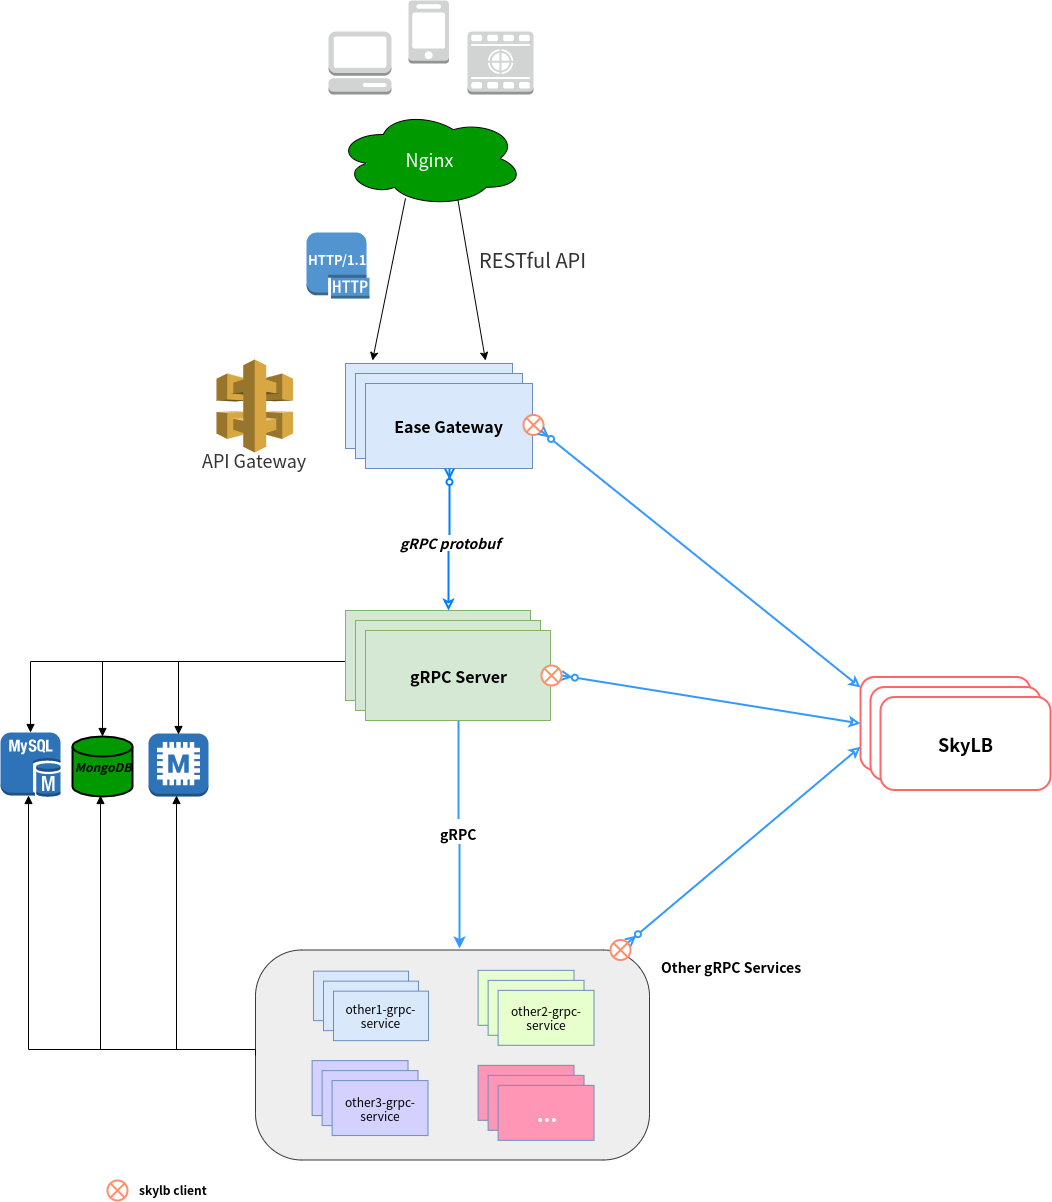

The diagram above was exported from draw.io. Its source (the exported page's mxGraphModel, read from the mxfile embedded in the PNG):
<mxGraphModel dx="868" dy="1709" grid="1" gridSize="10" guides="1" tooltips="1" connect="1" arrows="1" fold="1" page="1" pageScale="1" pageWidth="827" pageHeight="1169" background="#ffffff" math="0" shadow="0">
  <root>
    <mxCell id="0" />
    <mxCell id="1" parent="0" />
    <mxCell id="89" style="edgeStyle=orthogonalEdgeStyle;rounded=0;html=1;endArrow=block;endFill=1;jettySize=auto;orthogonalLoop=1;entryX=0.5;entryY=0;entryPerimeter=0;" parent="1" target="139" edge="1">
      <mxGeometry relative="1" as="geometry">
        <mxPoint x="40" y="310" as="targetPoint" />
        <Array as="points">
          <mxPoint x="40" y="251" />
        </Array>
        <mxPoint x="265" y="251.41176470588243" as="sourcePoint" />
      </mxGeometry>
    </mxCell>
    <mxCell id="139" value="" style="dashed=0;html=1;shape=mxgraph.aws3.mysql_db_instance;fillColor=#2E73B8;gradientColor=none;strokeColor=#000000;" parent="1" vertex="1">
      <mxGeometry x="10" y="322" width="60" height="64.5" as="geometry" />
    </mxCell>
    <mxCell id="140" value="" style="dashed=0;html=1;shape=mxgraph.aws3.memcached;fillColor=#2E73B8;gradientColor=none;strokeColor=#000000;" parent="1" vertex="1">
      <mxGeometry x="158" y="323" width="60" height="63" as="geometry" />
    </mxCell>
    <mxCell id="145" value="MongoDB" style="strokeWidth=2;html=1;shape=mxgraph.flowchart.database;whiteSpace=wrap;fillColor=#009900;fontStyle=3" parent="1" vertex="1">
      <mxGeometry x="82" y="326" width="60" height="60" as="geometry" />
    </mxCell>
    <mxCell id="204" value="" style="group" parent="1" vertex="1" connectable="0">
      <mxGeometry x="172" y="-52" width="402" height="120" as="geometry" />
    </mxCell>
    <mxCell id="175" value="" style="group" parent="204" vertex="1" connectable="0">
      <mxGeometry width="402" height="120" as="geometry" />
    </mxCell>
    <mxCell id="198" value="" style="group" parent="175" vertex="1" connectable="0">
      <mxGeometry x="38" y="2" width="120" height="107" as="geometry" />
    </mxCell>
    <mxCell id="170" value="" style="group" parent="198" vertex="1" connectable="0">
      <mxGeometry width="120" height="107" as="geometry" />
    </mxCell>
    <mxCell id="168" value="" style="dashed=0;html=1;shape=mxgraph.aws3.api_gateway;fillColor=#D9A741;gradientColor=none;labelBackgroundColor=#99FFFF;strokeColor=#000000;fontSize=18;fontColor=#FFFFFF;" parent="170" vertex="1">
      <mxGeometry x="16" y="-1" width="76.5" height="93" as="geometry" />
    </mxCell>
    <mxCell id="169" value="API Gateway" style="text;html=1;resizable=0;points=[];autosize=1;align=left;verticalAlign=top;spacingTop=-4;fontSize=18;fontColor=#333333;" parent="170" vertex="1">
      <mxGeometry y="87" width="120" height="20" as="geometry" />
    </mxCell>
    <mxCell id="203" value="" style="group" parent="175" vertex="1" connectable="0">
      <mxGeometry x="183" y="5" width="167" height="85" as="geometry" />
    </mxCell>
    <mxCell id="179" value="" style="rounded=0;whiteSpace=wrap;html=1;align=left;fillColor=#dae8fc;strokeColor=#6c8ebf;" parent="203" vertex="1">
      <mxGeometry width="167" height="85" as="geometry" />
    </mxCell>
    <mxCell id="201" value="" style="rounded=0;whiteSpace=wrap;html=1;align=left;fillColor=#dae8fc;strokeColor=#6c8ebf;" parent="204" vertex="1">
      <mxGeometry x="193" y="15" width="167" height="85" as="geometry" />
    </mxCell>
    <mxCell id="202" value="Ease Gateway" style="rounded=0;whiteSpace=wrap;html=1;align=center;fillColor=#dae8fc;strokeColor=#6c8ebf;fontStyle=1;fontSize=16;" parent="204" vertex="1">
      <mxGeometry x="203" y="25" width="167" height="85" as="geometry" />
    </mxCell>
    <mxCell id="tLRtYib5lATVOMmsKPmi-365" value="" style="group" vertex="1" connectable="0" parent="204">
      <mxGeometry x="361" y="55.5" width="20" height="20" as="geometry" />
    </mxCell>
    <mxCell id="tLRtYib5lATVOMmsKPmi-367" value="" style="group" vertex="1" connectable="0" parent="tLRtYib5lATVOMmsKPmi-365">
      <mxGeometry y="1" width="20" height="20" as="geometry" />
    </mxCell>
    <mxCell id="tLRtYib5lATVOMmsKPmi-357" value="" style="verticalLabelPosition=bottom;verticalAlign=top;html=1;strokeWidth=2;shape=mxgraph.flowchart.or;fontColor=#007FFF;strokeColor=#FF8E6B;" vertex="1" parent="tLRtYib5lATVOMmsKPmi-367">
      <mxGeometry width="20" height="20" as="geometry" />
    </mxCell>
    <mxCell id="342" style="edgeStyle=orthogonalEdgeStyle;rounded=0;html=1;entryX=0.5;entryY=0;entryPerimeter=0;startArrow=none;startFill=0;endArrow=block;endFill=1;jettySize=auto;orthogonalLoop=1;fontSize=14;" parent="1" edge="1">
      <mxGeometry relative="1" as="geometry">
        <mxPoint x="355" y="251.2352941176473" as="sourcePoint" />
        <mxPoint x="187.52941176470586" y="324.17647058823513" as="targetPoint" />
        <Array as="points">
          <mxPoint x="188" y="251" />
        </Array>
      </mxGeometry>
    </mxCell>
    <mxCell id="343" style="edgeStyle=orthogonalEdgeStyle;rounded=0;html=1;startArrow=none;startFill=0;endArrow=block;endFill=1;jettySize=auto;orthogonalLoop=1;fontSize=14;entryX=0.5;entryY=0;entryPerimeter=0;" parent="1" target="145" edge="1">
      <mxGeometry relative="1" as="geometry">
        <mxPoint x="355" y="251.52941176470586" as="sourcePoint" />
        <mxPoint x="112" y="320" as="targetPoint" />
        <Array as="points">
          <mxPoint x="112" y="251" />
        </Array>
      </mxGeometry>
    </mxCell>
    <mxCell id="205" value="" style="rounded=0;whiteSpace=wrap;html=1;fontSize=16;align=center;fillColor=#d5e8d4;strokeColor=#82b366;" parent="1" vertex="1">
      <mxGeometry x="355" y="200" width="185" height="90" as="geometry" />
    </mxCell>
    <mxCell id="206" value="" style="rounded=0;whiteSpace=wrap;html=1;fontSize=16;align=center;fillColor=#d5e8d4;strokeColor=#82b366;" parent="1" vertex="1">
      <mxGeometry x="365" y="210" width="185" height="90" as="geometry" />
    </mxCell>
    <mxCell id="gnQcVv38CfcIjXH257ro-344" style="edgeStyle=orthogonalEdgeStyle;rounded=0;orthogonalLoop=1;jettySize=auto;html=1;fontSize=21;strokeWidth=2;strokeColor=#3399FF;" parent="1" source="207" edge="1">
      <mxGeometry relative="1" as="geometry">
        <mxPoint x="469" y="538" as="targetPoint" />
      </mxGeometry>
    </mxCell>
    <mxCell id="gnQcVv38CfcIjXH257ro-346" value="&lt;span style=&quot;font-size: 14px ; font-weight: 700&quot;&gt;gRPC&lt;/span&gt;" style="text;html=1;resizable=0;points=[];align=center;verticalAlign=middle;labelBackgroundColor=#ffffff;fontSize=21;" parent="gnQcVv38CfcIjXH257ro-344" vertex="1" connectable="0">
      <mxGeometry x="0.0044" y="20" relative="1" as="geometry">
        <mxPoint x="-21.5" y="-4" as="offset" />
      </mxGeometry>
    </mxCell>
    <mxCell id="gnQcVv38CfcIjXH257ro-353" style="rounded=0;orthogonalLoop=1;jettySize=auto;html=1;entryX=0;entryY=0.5;entryDx=0;entryDy=0;startArrow=ERzeroToMany;startFill=1;endArrow=classic;endFill=0;strokeColor=#3399FF;strokeWidth=2;fontSize=21;exitX=1;exitY=0.5;exitDx=0;exitDy=0;exitPerimeter=0;" parent="1" source="tLRtYib5lATVOMmsKPmi-360" target="gnQcVv38CfcIjXH257ro-349" edge="1">
      <mxGeometry relative="1" as="geometry" />
    </mxCell>
    <mxCell id="207" value="&lt;span&gt;gRPC Server&lt;/span&gt;" style="rounded=0;whiteSpace=wrap;html=1;fontSize=16;align=center;fontStyle=1;fillColor=#d5e8d4;strokeColor=#82b366;" parent="1" vertex="1">
      <mxGeometry x="375" y="220" width="185" height="90" as="geometry" />
    </mxCell>
    <mxCell id="217" style="edgeStyle=orthogonalEdgeStyle;rounded=0;html=1;entryX=0.557;entryY=-0.004;entryPerimeter=0;jettySize=auto;orthogonalLoop=1;fontSize=14;endArrow=classic;endFill=0;startArrow=ERzeroToMany;startFill=1;strokeWidth=2;strokeColor=#007FFF;" parent="1" source="202" target="205" edge="1">
      <mxGeometry relative="1" as="geometry" />
    </mxCell>
    <mxCell id="218" value="&lt;b&gt;&lt;i&gt;gRPC protobuf&lt;/i&gt;&lt;/b&gt;" style="text;html=1;resizable=0;points=[];align=center;verticalAlign=middle;labelBackgroundColor=#ffffff;fontSize=14;" parent="217" vertex="1" connectable="0">
      <mxGeometry x="-0.0133" y="2" relative="1" as="geometry">
        <mxPoint as="offset" />
      </mxGeometry>
    </mxCell>
    <mxCell id="9" value="" style="endArrow=classic;html=1;exitX=0.369;exitY=0.915;exitPerimeter=0;" parent="1" source="163" edge="1">
      <mxGeometry width="50" height="50" relative="1" as="geometry">
        <mxPoint x="394" y="-154" as="sourcePoint" />
        <mxPoint x="382" y="-50" as="targetPoint" />
      </mxGeometry>
    </mxCell>
    <mxCell id="10" value="" style="endArrow=classic;html=1;exitX=0.65;exitY=0.938;exitPerimeter=0;" parent="1" source="163" edge="1">
      <mxGeometry width="50" height="50" relative="1" as="geometry">
        <mxPoint x="455" y="-155" as="sourcePoint" />
        <mxPoint x="495" y="-50" as="targetPoint" />
      </mxGeometry>
    </mxCell>
    <mxCell id="220" value="" style="group" parent="1" vertex="1" connectable="0">
      <mxGeometry x="314" y="-410" width="282" height="298" as="geometry" />
    </mxCell>
    <mxCell id="163" value="Nginx" style="ellipse;shape=cloud;whiteSpace=wrap;html=1;strokeColor=#000000;fillColor=#009900;fontColor=#FFFFFF;labelBackgroundColor=none;labelBorderColor=none;fontSize=18;" parent="220" vertex="1">
      <mxGeometry x="32" y="110" width="187" height="96" as="geometry" />
    </mxCell>
    <mxCell id="154" value="" style="dashed=0;html=1;shape=mxgraph.aws3.management_console;fillColor=#D2D3D3;gradientColor=none;strokeColor=#000000;" parent="220" vertex="1">
      <mxGeometry x="24" y="31" width="63" height="63" as="geometry" />
    </mxCell>
    <mxCell id="155" value="" style="dashed=0;html=1;shape=mxgraph.aws3.mobile_client;fillColor=#D2D3D3;gradientColor=none;strokeColor=#000000;" parent="220" vertex="1">
      <mxGeometry x="104" width="40.5" height="63" as="geometry" />
    </mxCell>
    <mxCell id="156" value="" style="dashed=0;html=1;shape=mxgraph.aws3.multimedia;fillColor=#D2D3D3;gradientColor=none;strokeColor=#000000;" parent="220" vertex="1">
      <mxGeometry x="163" y="31" width="66" height="63" as="geometry" />
    </mxCell>
    <mxCell id="176" value="RESTful API" style="text;html=1;resizable=0;points=[];autosize=1;align=center;verticalAlign=top;spacingTop=-4;fontSize=20;fontColor=#333333;fontStyle=0" parent="220" vertex="1">
      <mxGeometry x="168" y="245" width="120" height="20" as="geometry" />
    </mxCell>
    <mxCell id="177" value="&lt;b&gt;&lt;font color=&quot;#ffffff&quot; style=&quot;font-size: 13px&quot;&gt;HTTP/1.1&lt;/font&gt;&lt;/b&gt;&lt;div&gt;&lt;b&gt;&lt;font color=&quot;#ffffff&quot;&gt;&lt;br&gt;&lt;/font&gt;&lt;/b&gt;&lt;/div&gt;" style="dashed=0;html=1;shape=mxgraph.aws3.http_protocol;fillColor=#5294CF;gradientColor=none;labelBackgroundColor=none;strokeColor=#000000;fontSize=12;fontColor=#4D4D4D;align=center;" parent="220" vertex="1">
      <mxGeometry x="2" y="232" width="63" height="66" as="geometry" />
    </mxCell>
    <mxCell id="258" value="" style="group" parent="1" vertex="1" connectable="0">
      <mxGeometry x="827" y="340.1578947368421" width="95" height="49.473684210526315" as="geometry" />
    </mxCell>
    <mxCell id="334" value="" style="group" parent="1" vertex="1" connectable="0">
      <mxGeometry x="265" y="539.5" width="554" height="210" as="geometry" />
    </mxCell>
    <mxCell id="319" value="" style="group" parent="334" vertex="1" connectable="0">
      <mxGeometry width="554" height="210" as="geometry" />
    </mxCell>
    <mxCell id="252" value="Other gRPC Services" style="text;html=1;resizable=0;points=[];autosize=1;align=left;verticalAlign=top;spacingTop=-4;fontSize=14;fontStyle=1" parent="319" vertex="1">
      <mxGeometry x="404" y="6" width="150" height="20" as="geometry" />
    </mxCell>
    <mxCell id="78" value="" style="rounded=1;whiteSpace=wrap;html=1;strokeColor=#36393d;fillColor=#eeeeee;arcSize=22;" parent="319" vertex="1">
      <mxGeometry width="394" height="210" as="geometry" />
    </mxCell>
    <mxCell id="330" value="" style="group" parent="334" vertex="1" connectable="0">
      <mxGeometry x="58" y="21.15789473684208" width="115" height="69.4736842105263" as="geometry" />
    </mxCell>
    <mxCell id="247" value="" style="rounded=0;whiteSpace=wrap;html=1;fontSize=16;align=center;fillColor=#dae8fc;strokeColor=#6c8ebf;" parent="330" vertex="1">
      <mxGeometry width="95" height="49.473684210526315" as="geometry" />
    </mxCell>
    <mxCell id="321" value="" style="rounded=0;whiteSpace=wrap;html=1;fontSize=16;align=center;fillColor=#dae8fc;strokeColor=#6c8ebf;" parent="330" vertex="1">
      <mxGeometry x="10" y="10" width="95" height="49.473684210526315" as="geometry" />
    </mxCell>
    <mxCell id="322" value="other1-grpc-service" style="rounded=0;whiteSpace=wrap;html=1;fontSize=12;align=center;fillColor=#dae8fc;strokeColor=#6c8ebf;" parent="330" vertex="1">
      <mxGeometry x="20" y="20" width="95" height="49.473684210526315" as="geometry" />
    </mxCell>
    <mxCell id="331" value="" style="group" parent="334" vertex="1" connectable="0">
      <mxGeometry x="222.62616822429902" y="20.363636363636374" width="115.8878504672897" height="74.93506493506493" as="geometry" />
    </mxCell>
    <mxCell id="249" value="" style="rounded=0;whiteSpace=wrap;html=1;fontSize=12;align=center;fillColor=#E6FFCC;strokeColor=#6c8ebf;" parent="331" vertex="1">
      <mxGeometry width="95.88785046728971" height="54.935064935064936" as="geometry" />
    </mxCell>
    <mxCell id="323" value="" style="rounded=0;whiteSpace=wrap;html=1;fontSize=12;align=center;fillColor=#E6FFCC;strokeColor=#6c8ebf;" parent="331" vertex="1">
      <mxGeometry x="10" y="10" width="95.88785046728971" height="54.935064935064936" as="geometry" />
    </mxCell>
    <mxCell id="324" value="other2-grpc-service" style="rounded=0;whiteSpace=wrap;html=1;fontSize=12;align=center;fillColor=#E6FFCC;strokeColor=#6c8ebf;" parent="331" vertex="1">
      <mxGeometry x="19.999999999999886" y="20" width="95.88785046728971" height="54.935064935064936" as="geometry" />
    </mxCell>
    <mxCell id="332" value="" style="group" parent="334" vertex="1" connectable="0">
      <mxGeometry x="56.62616822429902" y="110.62679425837325" width="115.8878504672897" height="74.93506493506493" as="geometry" />
    </mxCell>
    <mxCell id="253" value="" style="rounded=0;whiteSpace=wrap;html=1;fontSize=12;align=center;fillColor=#D4D1FF;strokeColor=#6c8ebf;" parent="332" vertex="1">
      <mxGeometry width="95.88785046728971" height="54.935064935064936" as="geometry" />
    </mxCell>
    <mxCell id="326" value="" style="rounded=0;whiteSpace=wrap;html=1;fontSize=12;align=center;fillColor=#D4D1FF;strokeColor=#6c8ebf;" parent="332" vertex="1">
      <mxGeometry x="10" y="10" width="95.88785046728971" height="54.935064935064936" as="geometry" />
    </mxCell>
    <mxCell id="327" value="other3-grpc-service" style="rounded=0;whiteSpace=wrap;html=1;fontSize=12;align=center;fillColor=#D4D1FF;strokeColor=#6c8ebf;" parent="332" vertex="1">
      <mxGeometry x="20" y="20" width="95.88785046728971" height="54.935064935064936" as="geometry" />
    </mxCell>
    <mxCell id="333" value="" style="group" parent="334" vertex="1" connectable="0">
      <mxGeometry x="222.62616822429902" y="115.36363636363637" width="115.8878504672897" height="74.93506493506493" as="geometry" />
    </mxCell>
    <mxCell id="256" value="" style="rounded=0;whiteSpace=wrap;html=1;fontSize=12;align=center;fillColor=#FF96B6;strokeColor=#6c8ebf;" parent="333" vertex="1">
      <mxGeometry width="95.88785046728971" height="54.935064935064936" as="geometry" />
    </mxCell>
    <mxCell id="328" value="" style="rounded=0;whiteSpace=wrap;html=1;fontSize=12;align=center;fillColor=#FF96B6;strokeColor=#6c8ebf;" parent="333" vertex="1">
      <mxGeometry x="10" y="10" width="95.88785046728971" height="54.935064935064936" as="geometry" />
    </mxCell>
    <mxCell id="329" value="&lt;span style=&quot;font-size: 21px&quot;&gt;&lt;font color=&quot;#ffffff&quot;&gt;...&lt;/font&gt;&lt;/span&gt;" style="rounded=0;whiteSpace=wrap;html=1;fontSize=21;align=center;fillColor=#FF96B6;strokeColor=#6c8ebf;verticalAlign=middle;fontStyle=1" parent="333" vertex="1">
      <mxGeometry x="19.999999999999886" y="20" width="95.88785046728971" height="54.935064935064936" as="geometry" />
    </mxCell>
    <mxCell id="gnQcVv38CfcIjXH257ro-352" value="" style="group;strokeWidth=2;" parent="1" vertex="1" connectable="0">
      <mxGeometry x="870" y="266.5" width="190" height="113" as="geometry" />
    </mxCell>
    <mxCell id="gnQcVv38CfcIjXH257ro-349" value="" style="rounded=1;whiteSpace=wrap;html=1;fontSize=21;strokeColor=#FF6666;strokeWidth=2;" parent="gnQcVv38CfcIjXH257ro-352" vertex="1">
      <mxGeometry width="170" height="93" as="geometry" />
    </mxCell>
    <mxCell id="gnQcVv38CfcIjXH257ro-350" value="" style="rounded=1;whiteSpace=wrap;html=1;fontSize=21;strokeColor=#FF6666;strokeWidth=2;" parent="gnQcVv38CfcIjXH257ro-352" vertex="1">
      <mxGeometry x="10" y="10" width="170" height="93" as="geometry" />
    </mxCell>
    <mxCell id="gnQcVv38CfcIjXH257ro-351" value="&lt;font style=&quot;font-size: 18px&quot;&gt;&lt;b&gt;SkyLB&lt;/b&gt;&lt;/font&gt;" style="rounded=1;whiteSpace=wrap;html=1;fontSize=21;strokeColor=#FF6666;strokeWidth=2;" parent="gnQcVv38CfcIjXH257ro-352" vertex="1">
      <mxGeometry x="20" y="20" width="170" height="93" as="geometry" />
    </mxCell>
    <mxCell id="gnQcVv38CfcIjXH257ro-354" style="edgeStyle=none;rounded=0;orthogonalLoop=1;jettySize=auto;html=1;startArrow=ERzeroToMany;startFill=1;endArrow=classic;endFill=0;strokeColor=#3399FF;strokeWidth=2;fontSize=21;entryX=0;entryY=0.75;entryDx=0;entryDy=0;exitX=0.855;exitY=0.145;exitDx=0;exitDy=0;exitPerimeter=0;" parent="1" target="gnQcVv38CfcIjXH257ro-349" edge="1" source="tLRtYib5lATVOMmsKPmi-363">
      <mxGeometry relative="1" as="geometry">
        <mxPoint x="910" y="380" as="targetPoint" />
        <mxPoint x="650" y="510" as="sourcePoint" />
      </mxGeometry>
    </mxCell>
    <mxCell id="gnQcVv38CfcIjXH257ro-356" style="edgeStyle=none;rounded=0;orthogonalLoop=1;jettySize=auto;html=1;entryX=0;entryY=0.113;entryDx=0;entryDy=0;startArrow=ERzeroToMany;startFill=1;endArrow=classic;endFill=0;strokeColor=#3399FF;strokeWidth=2;fontSize=21;entryPerimeter=0;" parent="1" target="gnQcVv38CfcIjXH257ro-349" edge="1">
      <mxGeometry relative="1" as="geometry">
        <mxPoint x="550" y="20" as="sourcePoint" />
      </mxGeometry>
    </mxCell>
    <mxCell id="tLRtYib5lATVOMmsKPmi-346" value="" style="group" vertex="1" connectable="0" parent="1">
      <mxGeometry x="38" y="522.5" width="227" height="116.5" as="geometry" />
    </mxCell>
    <mxCell id="tLRtYib5lATVOMmsKPmi-347" value="" style="group" vertex="1" connectable="0" parent="tLRtYib5lATVOMmsKPmi-346">
      <mxGeometry width="227" height="116.5" as="geometry" />
    </mxCell>
    <mxCell id="tLRtYib5lATVOMmsKPmi-343" style="edgeStyle=orthogonalEdgeStyle;rounded=0;html=1;endArrow=block;endFill=1;jettySize=auto;orthogonalLoop=1;exitX=0;exitY=0.5;exitDx=0;exitDy=0;" edge="1" parent="tLRtYib5lATVOMmsKPmi-347" source="78">
      <mxGeometry relative="1" as="geometry">
        <mxPoint y="-137.5" as="targetPoint" />
        <Array as="points">
          <mxPoint x="227" y="116.5" />
          <mxPoint y="116.5" />
        </Array>
        <mxPoint x="222" y="116.5" as="sourcePoint" />
      </mxGeometry>
    </mxCell>
    <mxCell id="tLRtYib5lATVOMmsKPmi-344" style="edgeStyle=elbowEdgeStyle;rounded=0;html=1;endArrow=block;endFill=1;jettySize=auto;orthogonalLoop=1;" edge="1" parent="tLRtYib5lATVOMmsKPmi-347">
      <mxGeometry relative="1" as="geometry">
        <mxPoint x="148" y="-137.5" as="targetPoint" />
        <Array as="points">
          <mxPoint x="148" y="110" />
          <mxPoint x="148" />
        </Array>
        <mxPoint x="212" y="116.5" as="sourcePoint" />
      </mxGeometry>
    </mxCell>
    <mxCell id="tLRtYib5lATVOMmsKPmi-345" style="edgeStyle=orthogonalEdgeStyle;rounded=0;html=1;startArrow=none;startFill=0;endArrow=block;endFill=1;jettySize=auto;orthogonalLoop=1;fontSize=14;" edge="1" parent="tLRtYib5lATVOMmsKPmi-347">
      <mxGeometry relative="1" as="geometry">
        <mxPoint x="192" y="116.5" as="sourcePoint" />
        <mxPoint x="72" y="-137.5" as="targetPoint" />
        <Array as="points">
          <mxPoint x="72" y="116" />
        </Array>
      </mxGeometry>
    </mxCell>
    <mxCell id="tLRtYib5lATVOMmsKPmi-358" value="" style="group" vertex="1" connectable="0" parent="1">
      <mxGeometry x="117" y="770" width="110" height="20" as="geometry" />
    </mxCell>
    <mxCell id="tLRtYib5lATVOMmsKPmi-349" value="" style="verticalLabelPosition=bottom;verticalAlign=top;html=1;strokeWidth=2;shape=mxgraph.flowchart.or;fontColor=#007FFF;strokeColor=#FF8E6B;" vertex="1" parent="tLRtYib5lATVOMmsKPmi-358">
      <mxGeometry width="20" height="20" as="geometry" />
    </mxCell>
    <mxCell id="tLRtYib5lATVOMmsKPmi-350" value="&lt;font color=&quot;#000000&quot;&gt;skylb client&lt;/font&gt;" style="text;html=1;resizable=0;points=[];autosize=1;align=left;verticalAlign=top;spacingTop=-4;fontColor=#007FFF;fontStyle=1;fontFamily=Helvetica;" vertex="1" parent="tLRtYib5lATVOMmsKPmi-358">
      <mxGeometry x="30" width="80" height="20" as="geometry" />
    </mxCell>
    <mxCell id="tLRtYib5lATVOMmsKPmi-360" value="" style="verticalLabelPosition=bottom;verticalAlign=top;html=1;strokeWidth=2;shape=mxgraph.flowchart.or;fontColor=#007FFF;strokeColor=#FF8E6B;" vertex="1" parent="1">
      <mxGeometry x="551" y="255" width="20" height="20" as="geometry" />
    </mxCell>
    <mxCell id="tLRtYib5lATVOMmsKPmi-363" value="" style="verticalLabelPosition=bottom;verticalAlign=top;html=1;strokeWidth=2;shape=mxgraph.flowchart.or;fontColor=#007FFF;strokeColor=#FF8E6B;" vertex="1" parent="1">
      <mxGeometry x="620" y="529.5" width="20" height="20" as="geometry" />
    </mxCell>
  </root>
</mxGraphModel>